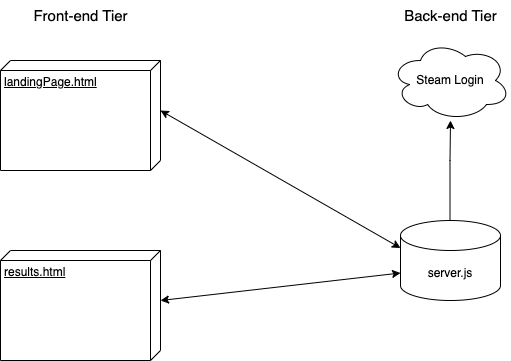

The diagram above was exported from draw.io. Its source (the exported page's mxGraphModel, read from the mxfile embedded in the PNG):
<mxGraphModel dx="1188" dy="760" grid="1" gridSize="10" guides="1" tooltips="1" connect="1" arrows="1" fold="1" page="1" pageScale="1" pageWidth="850" pageHeight="1100" math="0" shadow="0">
  <root>
    <mxCell id="0" />
    <mxCell id="1" parent="0" />
    <mxCell id="zqI4Xmd2eIbA0PM0Lt_8-1" value="&lt;font style=&quot;font-size: 15px;&quot;&gt;Front-end Tier&lt;/font&gt;" style="text;html=1;align=center;verticalAlign=middle;resizable=0;points=[];autosize=1;strokeColor=none;fillColor=none;" vertex="1" parent="1">
      <mxGeometry x="140" y="110" width="120" height="30" as="geometry" />
    </mxCell>
    <mxCell id="zqI4Xmd2eIbA0PM0Lt_8-2" value="&lt;font style=&quot;font-size: 15px;&quot;&gt;Back-end Tier&lt;/font&gt;" style="text;html=1;align=center;verticalAlign=middle;resizable=0;points=[];autosize=1;strokeColor=none;fillColor=none;" vertex="1" parent="1">
      <mxGeometry x="510" y="110" width="120" height="30" as="geometry" />
    </mxCell>
    <mxCell id="xrZpFoJUNi9Co57sxh7Y-1" value="landingPage.html" style="verticalAlign=top;align=left;spacingTop=8;spacingLeft=2;spacingRight=12;shape=cube;size=10;direction=south;fontStyle=4;html=1;whiteSpace=wrap;" vertex="1" parent="1">
      <mxGeometry x="120" y="170" width="160" height="110" as="geometry" />
    </mxCell>
    <mxCell id="xrZpFoJUNi9Co57sxh7Y-2" value="results.html" style="verticalAlign=top;align=left;spacingTop=8;spacingLeft=2;spacingRight=12;shape=cube;size=10;direction=south;fontStyle=4;html=1;whiteSpace=wrap;" vertex="1" parent="1">
      <mxGeometry x="120" y="360" width="160" height="110" as="geometry" />
    </mxCell>
    <mxCell id="xrZpFoJUNi9Co57sxh7Y-3" value="server.js" style="shape=cylinder3;whiteSpace=wrap;html=1;boundedLbl=1;backgroundOutline=1;size=15;" vertex="1" parent="1">
      <mxGeometry x="520" y="330" width="100" height="80" as="geometry" />
    </mxCell>
    <mxCell id="xrZpFoJUNi9Co57sxh7Y-5" style="rounded=0;orthogonalLoop=1;jettySize=auto;html=1;exitX=0;exitY=0;exitDx=50;exitDy=0;exitPerimeter=0;entryX=0;entryY=0;entryDx=0;entryDy=27.5;entryPerimeter=0;endArrow=classic;endFill=1;strokeColor=default;startArrow=classic;startFill=1;" edge="1" parent="1" source="xrZpFoJUNi9Co57sxh7Y-1" target="xrZpFoJUNi9Co57sxh7Y-3">
      <mxGeometry relative="1" as="geometry" />
    </mxCell>
    <mxCell id="xrZpFoJUNi9Co57sxh7Y-6" style="rounded=0;orthogonalLoop=1;jettySize=auto;html=1;exitX=0;exitY=0;exitDx=50;exitDy=0;exitPerimeter=0;entryX=0;entryY=0;entryDx=0;entryDy=52.5;entryPerimeter=0;startArrow=classic;startFill=1;" edge="1" parent="1" source="xrZpFoJUNi9Co57sxh7Y-2" target="xrZpFoJUNi9Co57sxh7Y-3">
      <mxGeometry relative="1" as="geometry" />
    </mxCell>
    <mxCell id="xn1aeL7ihVtlg_iohMjj-1" value="Steam Login" style="ellipse;shape=cloud;whiteSpace=wrap;html=1;" vertex="1" parent="1">
      <mxGeometry x="510" y="150" width="120" height="80" as="geometry" />
    </mxCell>
    <mxCell id="xn1aeL7ihVtlg_iohMjj-2" style="edgeStyle=orthogonalEdgeStyle;rounded=0;orthogonalLoop=1;jettySize=auto;html=1;" edge="1" parent="1">
      <mxGeometry relative="1" as="geometry">
        <mxPoint x="569.5" y="330" as="sourcePoint" />
        <mxPoint x="570" y="230" as="targetPoint" />
        <Array as="points">
          <mxPoint x="569.5" y="270" />
          <mxPoint x="569.5" y="270" />
        </Array>
      </mxGeometry>
    </mxCell>
  </root>
</mxGraphModel>